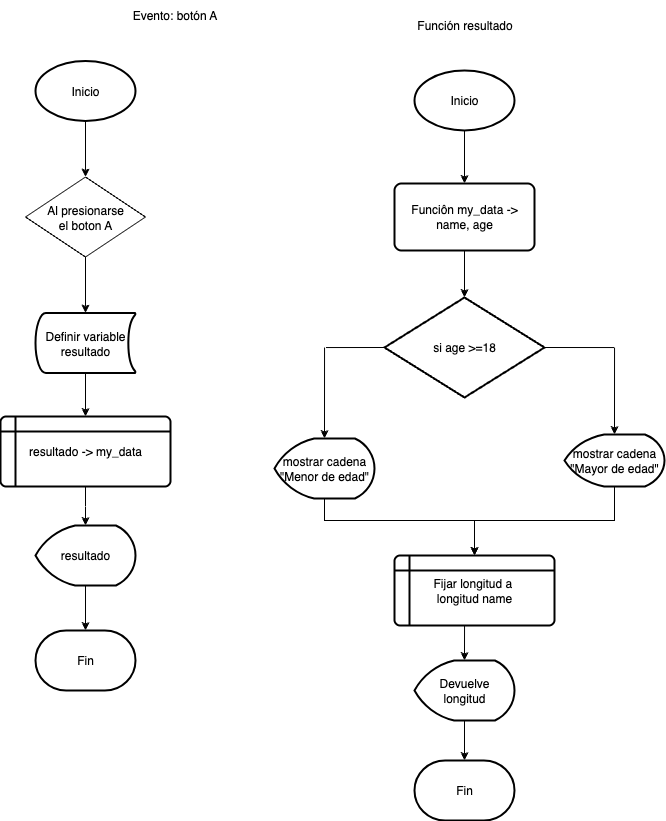

The diagram above was exported from draw.io. Its source (the exported page's mxGraphModel, read from the mxfile embedded in the PNG):
<mxGraphModel dx="901" dy="552" grid="1" gridSize="10" guides="1" tooltips="1" connect="1" arrows="1" fold="1" page="1" pageScale="1" pageWidth="827" pageHeight="1169" math="0" shadow="0">
  <root>
    <mxCell id="0" />
    <mxCell id="1" parent="0" />
    <mxCell id="ey29dt2hrS8_e0P6PVmY-21" style="edgeStyle=orthogonalEdgeStyle;rounded=0;orthogonalLoop=1;jettySize=auto;html=1;exitX=0.5;exitY=1;exitDx=0;exitDy=0;exitPerimeter=0;entryX=0.5;entryY=0;entryDx=0;entryDy=0;" parent="1" source="ey29dt2hrS8_e0P6PVmY-10" target="ey29dt2hrS8_e0P6PVmY-20" edge="1">
      <mxGeometry relative="1" as="geometry" />
    </mxCell>
    <mxCell id="ey29dt2hrS8_e0P6PVmY-10" value="Inicio" style="strokeWidth=2;html=1;shape=mxgraph.flowchart.start_1;whiteSpace=wrap;" parent="1" vertex="1">
      <mxGeometry x="191" y="90.5" width="100" height="60" as="geometry" />
    </mxCell>
    <mxCell id="raJn1UEmfjPTAU0vHy2S-13" style="edgeStyle=orthogonalEdgeStyle;rounded=0;orthogonalLoop=1;jettySize=auto;html=1;exitX=0.5;exitY=1;exitDx=0;exitDy=0;exitPerimeter=0;entryX=0.5;entryY=0;entryDx=0;entryDy=0;" edge="1" parent="1" source="ey29dt2hrS8_e0P6PVmY-11" target="raJn1UEmfjPTAU0vHy2S-11">
      <mxGeometry relative="1" as="geometry" />
    </mxCell>
    <mxCell id="ey29dt2hrS8_e0P6PVmY-11" value="Definir variable&lt;br&gt;&lt;div&gt;resultado&lt;/div&gt;" style="strokeWidth=2;html=1;shape=mxgraph.flowchart.stored_data;whiteSpace=wrap;" parent="1" vertex="1">
      <mxGeometry x="191" y="342.5" width="100" height="60" as="geometry" />
    </mxCell>
    <mxCell id="ey29dt2hrS8_e0P6PVmY-13" value="Fin" style="strokeWidth=2;html=1;shape=mxgraph.flowchart.terminator;whiteSpace=wrap;" parent="1" vertex="1">
      <mxGeometry x="191" y="660" width="100" height="60" as="geometry" />
    </mxCell>
    <mxCell id="ey29dt2hrS8_e0P6PVmY-14" value="Evento: botón A" style="text;html=1;align=center;verticalAlign=middle;resizable=0;points=[];autosize=1;strokeColor=none;fillColor=none;" parent="1" vertex="1">
      <mxGeometry x="275" y="30" width="110" height="30" as="geometry" />
    </mxCell>
    <mxCell id="ey29dt2hrS8_e0P6PVmY-20" value="Al presionarse&lt;div&gt;el boton A&lt;/div&gt;" style="rhombus;whiteSpace=wrap;html=1;" parent="1" vertex="1">
      <mxGeometry x="181" y="206.5" width="120" height="80" as="geometry" />
    </mxCell>
    <mxCell id="ey29dt2hrS8_e0P6PVmY-22" style="edgeStyle=orthogonalEdgeStyle;rounded=0;orthogonalLoop=1;jettySize=auto;html=1;exitX=0.5;exitY=1;exitDx=0;exitDy=0;entryX=0.5;entryY=0;entryDx=0;entryDy=0;entryPerimeter=0;" parent="1" source="ey29dt2hrS8_e0P6PVmY-20" target="ey29dt2hrS8_e0P6PVmY-11" edge="1">
      <mxGeometry relative="1" as="geometry" />
    </mxCell>
    <mxCell id="ey29dt2hrS8_e0P6PVmY-31" value="Función resultado" style="text;html=1;align=center;verticalAlign=middle;resizable=0;points=[];autosize=1;strokeColor=none;fillColor=none;" parent="1" vertex="1">
      <mxGeometry x="560" y="40" width="120" height="30" as="geometry" />
    </mxCell>
    <mxCell id="ey29dt2hrS8_e0P6PVmY-41" style="edgeStyle=orthogonalEdgeStyle;rounded=0;orthogonalLoop=1;jettySize=auto;html=1;exitX=0.5;exitY=1;exitDx=0;exitDy=0;exitPerimeter=0;entryX=0.5;entryY=0;entryDx=0;entryDy=0;" parent="1" source="ey29dt2hrS8_e0P6PVmY-32" target="ey29dt2hrS8_e0P6PVmY-33" edge="1">
      <mxGeometry relative="1" as="geometry" />
    </mxCell>
    <mxCell id="ey29dt2hrS8_e0P6PVmY-32" value="Inicio" style="strokeWidth=2;html=1;shape=mxgraph.flowchart.start_1;whiteSpace=wrap;" parent="1" vertex="1">
      <mxGeometry x="570" y="100" width="100" height="60" as="geometry" />
    </mxCell>
    <mxCell id="ey29dt2hrS8_e0P6PVmY-33" value="Funciôn my_data -&amp;gt;&lt;div&gt;name, age&lt;/div&gt;" style="rounded=1;whiteSpace=wrap;html=1;absoluteArcSize=1;arcSize=14;strokeWidth=2;" parent="1" vertex="1">
      <mxGeometry x="550" y="213" width="140" height="67" as="geometry" />
    </mxCell>
    <mxCell id="ey29dt2hrS8_e0P6PVmY-34" value="si age &amp;gt;=18" style="strokeWidth=2;html=1;shape=mxgraph.flowchart.decision;whiteSpace=wrap;" parent="1" vertex="1">
      <mxGeometry x="540" y="327" width="160" height="100" as="geometry" />
    </mxCell>
    <mxCell id="raJn1UEmfjPTAU0vHy2S-3" style="edgeStyle=orthogonalEdgeStyle;rounded=0;orthogonalLoop=1;jettySize=auto;html=1;exitX=0.5;exitY=1;exitDx=0;exitDy=0;exitPerimeter=0;" edge="1" parent="1" source="ey29dt2hrS8_e0P6PVmY-35" target="raJn1UEmfjPTAU0vHy2S-1">
      <mxGeometry relative="1" as="geometry">
        <Array as="points">
          <mxPoint x="480" y="550" />
          <mxPoint x="630" y="550" />
        </Array>
      </mxGeometry>
    </mxCell>
    <mxCell id="ey29dt2hrS8_e0P6PVmY-35" value="mostrar cadena&lt;div&gt;&quot;Menor de edad&quot;&lt;/div&gt;" style="strokeWidth=2;html=1;shape=mxgraph.flowchart.display;whiteSpace=wrap;" parent="1" vertex="1">
      <mxGeometry x="430" y="468" width="100" height="60" as="geometry" />
    </mxCell>
    <mxCell id="raJn1UEmfjPTAU0vHy2S-5" style="edgeStyle=orthogonalEdgeStyle;rounded=0;orthogonalLoop=1;jettySize=auto;html=1;entryX=0.5;entryY=0;entryDx=0;entryDy=0;" edge="1" parent="1" source="ey29dt2hrS8_e0P6PVmY-38" target="raJn1UEmfjPTAU0vHy2S-1">
      <mxGeometry relative="1" as="geometry">
        <Array as="points">
          <mxPoint x="770" y="550" />
          <mxPoint x="630" y="550" />
        </Array>
      </mxGeometry>
    </mxCell>
    <mxCell id="ey29dt2hrS8_e0P6PVmY-38" value="mostrar cadena&lt;div&gt;&quot;Mayor de edad&quot;&lt;/div&gt;" style="strokeWidth=2;html=1;shape=mxgraph.flowchart.display;whiteSpace=wrap;" parent="1" vertex="1">
      <mxGeometry x="720" y="464" width="100" height="52" as="geometry" />
    </mxCell>
    <mxCell id="ey29dt2hrS8_e0P6PVmY-40" value="Fin" style="strokeWidth=2;html=1;shape=mxgraph.flowchart.terminator;whiteSpace=wrap;" parent="1" vertex="1">
      <mxGeometry x="570" y="790" width="100" height="60" as="geometry" />
    </mxCell>
    <mxCell id="ey29dt2hrS8_e0P6PVmY-42" style="edgeStyle=orthogonalEdgeStyle;rounded=0;orthogonalLoop=1;jettySize=auto;html=1;exitX=0.5;exitY=1;exitDx=0;exitDy=0;entryX=0.5;entryY=0;entryDx=0;entryDy=0;entryPerimeter=0;" parent="1" source="ey29dt2hrS8_e0P6PVmY-33" target="ey29dt2hrS8_e0P6PVmY-34" edge="1">
      <mxGeometry relative="1" as="geometry" />
    </mxCell>
    <mxCell id="ey29dt2hrS8_e0P6PVmY-43" style="edgeStyle=orthogonalEdgeStyle;rounded=0;orthogonalLoop=1;jettySize=auto;html=1;exitX=0;exitY=0.5;exitDx=0;exitDy=0;exitPerimeter=0;entryX=0.5;entryY=0;entryDx=0;entryDy=0;entryPerimeter=0;" parent="1" source="ey29dt2hrS8_e0P6PVmY-34" target="ey29dt2hrS8_e0P6PVmY-35" edge="1">
      <mxGeometry relative="1" as="geometry" />
    </mxCell>
    <mxCell id="ey29dt2hrS8_e0P6PVmY-44" style="edgeStyle=orthogonalEdgeStyle;rounded=0;orthogonalLoop=1;jettySize=auto;html=1;exitX=1;exitY=0.5;exitDx=0;exitDy=0;exitPerimeter=0;entryX=0.5;entryY=0;entryDx=0;entryDy=0;entryPerimeter=0;" parent="1" source="ey29dt2hrS8_e0P6PVmY-34" target="ey29dt2hrS8_e0P6PVmY-38" edge="1">
      <mxGeometry relative="1" as="geometry">
        <mxPoint x="800" y="440" as="targetPoint" />
      </mxGeometry>
    </mxCell>
    <mxCell id="raJn1UEmfjPTAU0vHy2S-1" value="Fijar longitud a&amp;nbsp;&lt;div&gt;longitud name&lt;/div&gt;" style="shape=internalStorage;whiteSpace=wrap;html=1;dx=15;dy=15;rounded=1;arcSize=8;strokeWidth=2;" vertex="1" parent="1">
      <mxGeometry x="550" y="585" width="160" height="70" as="geometry" />
    </mxCell>
    <mxCell id="raJn1UEmfjPTAU0vHy2S-2" value="Devuelve&lt;div&gt;longitud&lt;/div&gt;" style="strokeWidth=2;html=1;shape=mxgraph.flowchart.display;whiteSpace=wrap;" vertex="1" parent="1">
      <mxGeometry x="570" y="690" width="100" height="60" as="geometry" />
    </mxCell>
    <mxCell id="raJn1UEmfjPTAU0vHy2S-8" style="edgeStyle=orthogonalEdgeStyle;rounded=0;orthogonalLoop=1;jettySize=auto;html=1;exitX=0.5;exitY=1;exitDx=0;exitDy=0;entryX=0.5;entryY=0;entryDx=0;entryDy=0;entryPerimeter=0;" edge="1" parent="1" source="raJn1UEmfjPTAU0vHy2S-1" target="raJn1UEmfjPTAU0vHy2S-2">
      <mxGeometry relative="1" as="geometry" />
    </mxCell>
    <mxCell id="raJn1UEmfjPTAU0vHy2S-9" style="edgeStyle=orthogonalEdgeStyle;rounded=0;orthogonalLoop=1;jettySize=auto;html=1;entryX=0.5;entryY=0;entryDx=0;entryDy=0;entryPerimeter=0;" edge="1" parent="1" source="raJn1UEmfjPTAU0vHy2S-2" target="ey29dt2hrS8_e0P6PVmY-40">
      <mxGeometry relative="1" as="geometry" />
    </mxCell>
    <mxCell id="raJn1UEmfjPTAU0vHy2S-14" style="edgeStyle=orthogonalEdgeStyle;rounded=0;orthogonalLoop=1;jettySize=auto;html=1;exitX=0.5;exitY=1;exitDx=0;exitDy=0;" edge="1" parent="1" source="raJn1UEmfjPTAU0vHy2S-11" target="raJn1UEmfjPTAU0vHy2S-12">
      <mxGeometry relative="1" as="geometry" />
    </mxCell>
    <mxCell id="raJn1UEmfjPTAU0vHy2S-11" value="resultado -&amp;gt; my_data" style="shape=internalStorage;whiteSpace=wrap;html=1;dx=15;dy=15;rounded=1;arcSize=8;strokeWidth=2;" vertex="1" parent="1">
      <mxGeometry x="156" y="446" width="170" height="70" as="geometry" />
    </mxCell>
    <mxCell id="raJn1UEmfjPTAU0vHy2S-12" value="resultado" style="strokeWidth=2;html=1;shape=mxgraph.flowchart.display;whiteSpace=wrap;" vertex="1" parent="1">
      <mxGeometry x="191" y="555" width="100" height="60" as="geometry" />
    </mxCell>
    <mxCell id="raJn1UEmfjPTAU0vHy2S-15" style="edgeStyle=orthogonalEdgeStyle;rounded=0;orthogonalLoop=1;jettySize=auto;html=1;exitX=0.5;exitY=1;exitDx=0;exitDy=0;exitPerimeter=0;entryX=0.5;entryY=0;entryDx=0;entryDy=0;entryPerimeter=0;" edge="1" parent="1" source="raJn1UEmfjPTAU0vHy2S-12" target="ey29dt2hrS8_e0P6PVmY-13">
      <mxGeometry relative="1" as="geometry" />
    </mxCell>
  </root>
</mxGraphModel>